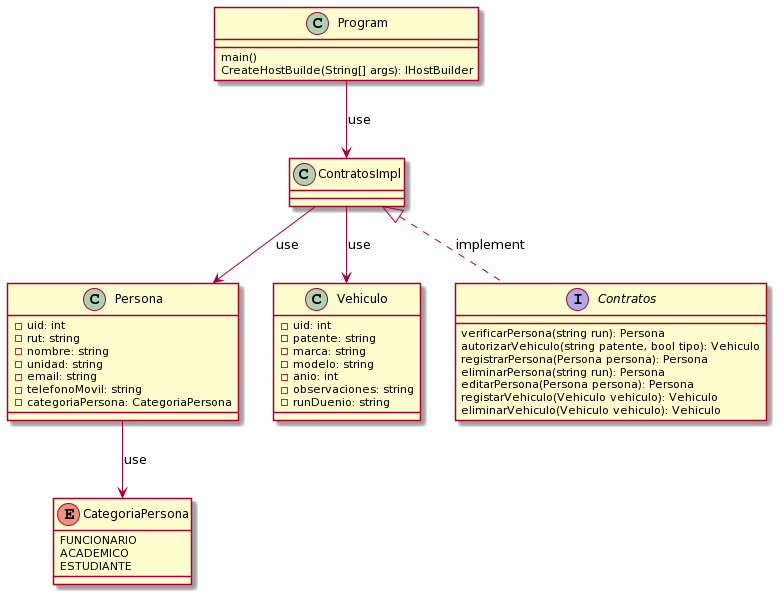

The diagram above was rendered by PlantUML. Its source (embedded in the PNG):
@startuml
class Persona{
    -uid: int
    -rut: string
    -nombre: string
    -unidad: string
    -email: string
    -telefonoMovil: string
    -categoriaPersona: CategoriaPersona
}

enum CategoriaPersona{
    FUNCIONARIO
    ACADEMICO
    ESTUDIANTE
}

class Vehiculo{
    -uid: int
    -patente: string
    -marca: string
    -modelo: string
    -anio: int
    -observaciones: string
    -runDuenio: string
}

class Program {
    main()
    CreateHostBuilde(String[] args): IHostBuilder
}

interface Contratos {
    verificarPersona(string run): Persona
    autorizarVehiculo(string patente, bool tipo): Vehiculo
    registrarPersona(Persona persona): Persona
    eliminarPersona(string run): Persona
    editarPersona(Persona persona): Persona
    registarVehiculo(Vehiculo vehiculo): Vehiculo
    eliminarVehiculo(Vehiculo vehiculo): Vehiculo
}
class ContratosImpl {

}

Program --> ContratosImpl: use
ContratosImpl --> Persona: use
ContratosImpl --> Vehiculo: use
Persona --> CategoriaPersona : use
ContratosImpl<|.. Contratos: implement
@enduml